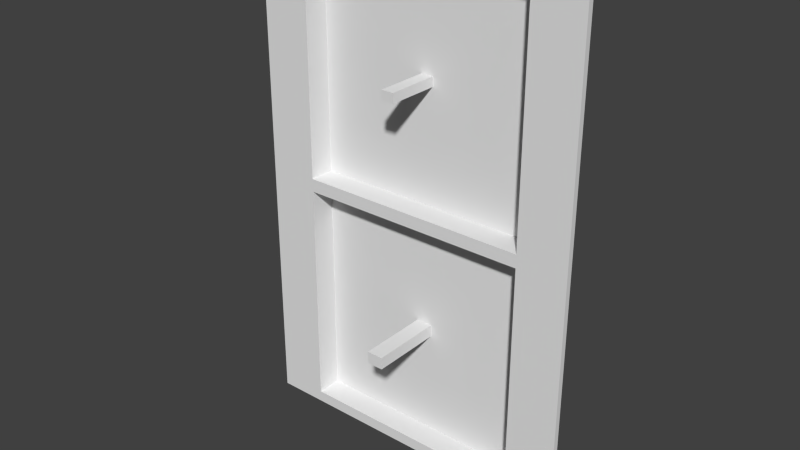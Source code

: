# Source: STRUTTURA-FRAME.blend  (saved by Blender 2.76.0; exported with 4.5.12 LTS)
import bpy
from mathutils import Matrix  # noqa: F401  (used for matrix-valued properties, if any)

bpy.ops.wm.read_factory_settings(use_empty=True)
scene = bpy.context.scene
scene.name = 'Scene'

# ---- collections
col_collection_1 = bpy.data.collections.new('Collection 1'); scene.collection.children.link(col_collection_1)

# ---- materials (node trees are filled in below, after node groups)
mat_material = bpy.data.materials.new('Material')
mat_material.alpha_threshold = 0.0
mat_material.use_transparent_shadow = False
mat_material.roughness = 0.5
mat_material.line_color = (0.0, 0.0, 0.0, 1.0)

# ---- material node trees

# ---- world
world_world = bpy.data.worlds.new('World'); scene.world = world_world
world_world.color = (0.05088, 0.05088, 0.05088)
world_world.use_sun_shadow = False
world_world.sun_shadow_jitter_overblur = 0.0
world_world.cycles.sampling_method = 'MANUAL'
world_world.cycles.sample_map_resolution = 256

# ---- meshes
me_cube = bpy.data.meshes.new('Cube')
me_cube.from_pydata([(1.0, 1.0, -1.0), (1.0, -1.0, -1.0), (-1.0, -1.0, -1.0), (-1.0, 1.0, -1.0), (1.0, 1.0, 1.0), (1.0, -1.0, 1.0), (-1.0, -1.0, 1.0), (-1.0, 1.0, 1.0), (1.0, 1.0, 0.0), (1.0, -1.0, 0.0), (-1.0, -1.0, 0.0), (-1.0, 1.0, 0.0), (0.7, -1.0, 0.02654), (0.7, -1.0, 0.9533), (-0.7, -1.0, 0.02654), (-0.7, -1.0, 0.9533), (0.7, -1.0, -0.9533), (-0.7, -1.0, -0.9533), (0.7, -1.0, -0.02654), (-0.7, -1.0, -0.02654), (0.7, 8.205, 0.02654), (0.7, 8.205, 0.9533), (-0.7, 8.205, 0.02654), (-0.7, 8.205, 0.9533), (0.7, 8.205, -0.9533), (-0.7, 8.205, -0.9533), (0.7, 8.205, -0.02654), (-0.7, 8.205, -0.02654), (0.0377, 8.205, 0.4812), (0.0377, 8.205, 0.5188), (-0.0377, 8.205, 0.4812), (-0.0377, 8.205, 0.5188), (0.0377, -10.69, 0.4812), (0.0377, -10.69, 0.5188), (-0.0377, -10.69, 0.4812), (-0.0377, -10.69, 0.5188), (0.04928, 8.205, -0.5246), (-0.04928, 8.205, -0.5246), (0.04928, 8.205, -0.4754), (-0.04928, 8.205, -0.4754), (0.04928, -17.73, -0.5246), (-0.04928, -17.73, -0.5246), (0.04928, -17.73, -0.4754), (-0.04928, -17.73, -0.4754)], [], [(0, 1, 2, 3), (4, 7, 6, 5), (8, 4, 5, 9), (6, 10, 14, 15), (10, 6, 7, 11), (2, 10, 11, 3), (9, 10, 19, 18), (0, 8, 9, 1), (18, 19, 27, 26), (10, 9, 12, 14), (9, 5, 13, 12), (5, 6, 15, 13), (13, 15, 23, 21), (1, 9, 18, 16), (2, 1, 16, 17), (10, 2, 17, 19), (23, 22, 30, 31), (27, 25, 37, 39), (12, 13, 21, 20), (16, 18, 26, 24), (14, 12, 20, 22), (15, 14, 22, 23), (19, 17, 25, 27), (17, 16, 24, 25), (30, 28, 32, 34), (21, 23, 31, 29), (20, 21, 29, 28), (22, 20, 28, 30), (32, 33, 35, 34), (31, 30, 34, 35), (29, 31, 35, 33), (28, 29, 33, 32), (39, 37, 41, 43), (25, 24, 36, 37), (26, 27, 39, 38), (24, 26, 38, 36), (40, 42, 43, 41), (37, 36, 40, 41), (38, 39, 43, 42), (36, 38, 42, 40)])
_uv = me_cube.uv_layers.new(name='UVMap')
_uv.uv.foreach_set('vector', [0.0, 0.0, 0.0, 0.0, 0.0, 0.0, 0.0, 0.0, 0.0, 0.0, 0.0, 0.0, 0.0, 0.0, 0.0, 0.0, 0.0, 0.0, 0.0, 0.0, 0.0, 0.0, 0.0, 0.0, 0.0, 0.0, 0.0, 0.0, 0.0, 0.0, 0.0, 0.0, 0.0, 0.0, 0.0, 0.0, 0.0, 0.0, 0.0, 0.0, 0.0, 0.0, 0.0, 0.0, 0.0, 0.0, 0.0, 0.0, 0.0, 0.0, 0.0, 0.0, 0.0, 0.0, 0.0, 0.0, 0.0, 0.0, 0.0, 0.0, 0.0, 0.0, 0.0, 0.0, 0.0, 0.0, 0.0, 0.0, 0.0, 0.0, 0.0, 0.0, 0.0, 0.0, 0.0, 0.0, 0.0, 0.0, 0.0, 0.0, 0.0, 0.0, 0.0, 0.0, 0.0, 0.0, 0.0, 0.0, 0.0, 0.0, 0.0, 0.0, 0.0, 0.0, 0.0, 0.0, 0.0, 0.0, 0.0, 0.0, 0.0, 0.0, 0.0, 0.0, 0.0, 0.0, 0.0, 0.0, 0.0, 0.0, 0.0, 0.0, 0.0, 0.0, 0.0, 0.0, 0.0, 0.0, 0.0, 0.0, 0.0, 0.0, 0.0, 0.0, 0.0, 0.0, 0.0, 0.0, 0.0, 0.0, 0.0, 0.0, 0.0, 0.0, 0.0, 0.0, 0.0, 0.0, 0.0, 0.0, 0.0, 0.0, 0.0, 0.0, 0.0, 0.0, 0.0, 0.0, 0.0, 0.0, 0.0, 0.0, 0.0, 0.0, 0.0, 0.0, 0.0, 0.0, 0.0, 0.0, 0.0, 0.0, 0.0, 0.0, 0.0, 0.0, 0.0, 0.0, 0.0, 0.0, 0.0, 0.0, 0.0, 0.0, 0.0, 0.0, 0.0, 0.0, 0.0, 0.0, 0.0, 0.0, 0.0, 0.0, 0.0, 0.0, 0.0, 0.0, 0.0, 0.0, 0.0, 0.0, 0.0, 0.0, 0.0, 0.0, 0.0, 0.0, 0.0, 0.0, 0.0, 0.0, 0.0, 0.0, 0.0, 0.0, 0.0, 0.0, 0.0, 0.0, 0.0, 0.0, 0.0, 0.0, 0.0, 0.0, 0.0, 0.0, 0.0, 0.0, 0.0, 0.0, 0.0, 0.0, 0.0, 0.0, 1.0, 0.0, 1.0, 1.0, 0.0, 1.0, 0.0, 0.0, 0.0, 0.0, 0.0, 0.0, 0.0, 0.0, 0.0, 0.0, 0.0, 0.0, 0.0, 0.0, 0.0, 0.0, 0.0, 0.0, 0.0, 0.0, 0.0, 0.0, 0.0, 0.0, 0.0, 0.0, 0.0, 0.0, 0.0, 0.0, 0.0, 0.0, 0.0, 0.0, 0.0, 0.0, 0.0, 0.0, 0.0, 0.0, 0.0, 0.0, 0.0, 0.0, 0.0, 0.0, 0.0, 0.0, 0.0, 0.0, 0.0, 0.0, 0.0, 0.0, 0.0, 0.0, 0.0, 0.0, 1.0, 0.0, 1.0, 1.0, 0.0, 1.0, 0.0, 0.0, 0.0, 0.0, 0.0, 0.0, 0.0, 0.0, 0.0, 0.0, 0.0, 0.0, 0.0, 0.0, 0.0, 0.0, 0.0, 0.0, 0.0, 0.0, 0.0, 0.0, 0.0, 0.0])
me_cube.materials.append(mat_material)
me_cube.use_remesh_preserve_volume = False
me_cube.use_remesh_preserve_attributes = False
me_cube.use_mirror_vertex_groups = False
me_cube.update()

# ---- objects
ob_empty = bpy.data.objects.new('Empty', None)
ob_cube = bpy.data.objects.new('Cube', me_cube)

# ---- transforms, parenting, visibility, modifiers, constraints
ob_empty.location = (63.01, -100.1, 35.64)
ob_empty.empty_image_offset = (0.0, 0.0)
ob_empty.lineart.crease_threshold = 0.0
ob_cube.location = (0.0, -56.23, 0.0)
ob_cube.scale = (60.0, 1.0, 90.0)
ob_cube.lock_rotations_4d = False
ob_cube.empty_display_type = 'ARROWS'
ob_cube.lineart.crease_threshold = 0.0

# ---- collection membership
col_collection_1.objects.link(ob_empty)
col_collection_1.objects.link(ob_cube)

# ---- scene / render settings (as saved in the file)
scene.frame_start = 1; scene.frame_end = 250; scene.frame_set(1)
scene.render.engine = 'BLENDER_EEVEE_NEXT'
scene.render.resolution_percentage = 50
scene.render.dither_intensity = 0.0
scene.cycles.use_denoising = False
scene.cycles.samples = 10
scene.cycles.sampling_pattern = 'TABULATED_SOBOL'
scene.cycles.light_sampling_threshold = 0.0
scene.cycles.use_adaptive_sampling = False
scene.cycles.use_light_tree = False
scene.cycles.blur_glossy = 0.0
scene.cycles.pixel_filter_type = 'GAUSSIAN'
scene.cycles.sample_clamp_indirect = 0.0
scene.view_settings.view_transform = 'Standard'
bpy.context.view_layer.update()

# ---- added for rendering (the .blend has no active camera and no usable light): camera, sun
cam_auto = bpy.data.cameras.new('AutoCamera')
cam_auto.lens = 50.0
cam_auto.sensor_width = 36.0
cam_auto.clip_end = 3537.9
ob_auto_camera = bpy.data.objects.new('AutoCamera', cam_auto)
scene.collection.objects.link(ob_auto_camera)
ob_auto_camera.location = (201.59, -302.899, 161.272)
ob_auto_camera.rotation_euler = (1.09748, -7.21219e-08, 0.694738)
scene.camera = ob_auto_camera
light_auto_sun = bpy.data.lights.new('AutoSun', 'SUN')
light_auto_sun.energy = 3.0
light_auto_sun.angle = 0.0523599
ob_auto_sun = bpy.data.objects.new('AutoSun', light_auto_sun)
scene.collection.objects.link(ob_auto_sun)
ob_auto_sun.rotation_euler = (0.872665, 0.174533, 0.523599)
bpy.context.view_layer.update()
